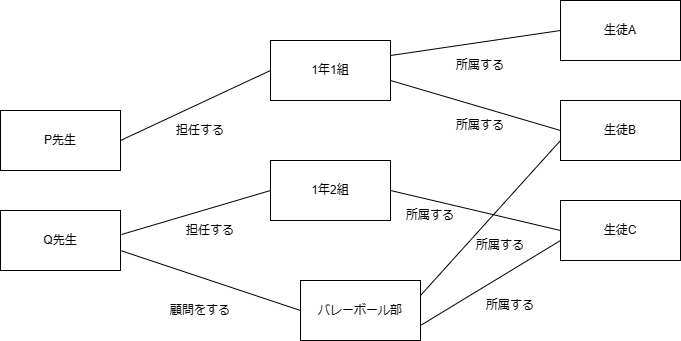

The diagram above was exported from draw.io. Its source (the exported page's mxGraphModel, read from the mxfile embedded in the PNG):
<mxGraphModel dx="880" dy="444" grid="1" gridSize="10" guides="1" tooltips="1" connect="1" arrows="1" fold="1" page="1" pageScale="1" pageWidth="827" pageHeight="1169" math="0" shadow="0">
  <root>
    <mxCell id="0" />
    <mxCell id="1" parent="0" />
    <mxCell id="f5FzRZK3LOiGx8u_OkfJ-137" value="P先生" style="rounded=0;whiteSpace=wrap;html=1;" vertex="1" parent="1">
      <mxGeometry x="70" y="130" width="120" height="60" as="geometry" />
    </mxCell>
    <mxCell id="f5FzRZK3LOiGx8u_OkfJ-138" value="Q先生" style="rounded=0;whiteSpace=wrap;html=1;" vertex="1" parent="1">
      <mxGeometry x="70" y="230" width="120" height="60" as="geometry" />
    </mxCell>
    <mxCell id="f5FzRZK3LOiGx8u_OkfJ-139" value="1年1組" style="rounded=0;whiteSpace=wrap;html=1;" vertex="1" parent="1">
      <mxGeometry x="340" y="60" width="120" height="60" as="geometry" />
    </mxCell>
    <mxCell id="f5FzRZK3LOiGx8u_OkfJ-140" value="1年2組" style="rounded=0;whiteSpace=wrap;html=1;" vertex="1" parent="1">
      <mxGeometry x="340" y="180" width="120" height="60" as="geometry" />
    </mxCell>
    <mxCell id="f5FzRZK3LOiGx8u_OkfJ-141" value="バレーボール部" style="rounded=0;whiteSpace=wrap;html=1;" vertex="1" parent="1">
      <mxGeometry x="370" y="300" width="120" height="60" as="geometry" />
    </mxCell>
    <mxCell id="f5FzRZK3LOiGx8u_OkfJ-142" value="生徒A" style="rounded=0;whiteSpace=wrap;html=1;" vertex="1" parent="1">
      <mxGeometry x="630" y="20" width="120" height="60" as="geometry" />
    </mxCell>
    <mxCell id="f5FzRZK3LOiGx8u_OkfJ-143" value="生徒B" style="rounded=0;whiteSpace=wrap;html=1;" vertex="1" parent="1">
      <mxGeometry x="630" y="120" width="120" height="60" as="geometry" />
    </mxCell>
    <mxCell id="f5FzRZK3LOiGx8u_OkfJ-144" value="生徒C" style="rounded=0;whiteSpace=wrap;html=1;" vertex="1" parent="1">
      <mxGeometry x="630" y="220" width="120" height="60" as="geometry" />
    </mxCell>
    <mxCell id="f5FzRZK3LOiGx8u_OkfJ-149" value="" style="endArrow=none;html=1;rounded=0;entryX=0;entryY=0.5;entryDx=0;entryDy=0;exitX=1;exitY=0.5;exitDx=0;exitDy=0;" edge="1" parent="1" source="f5FzRZK3LOiGx8u_OkfJ-137" target="f5FzRZK3LOiGx8u_OkfJ-139">
      <mxGeometry width="50" height="50" relative="1" as="geometry">
        <mxPoint x="190" y="150" as="sourcePoint" />
        <mxPoint x="240" y="100" as="targetPoint" />
      </mxGeometry>
    </mxCell>
    <mxCell id="f5FzRZK3LOiGx8u_OkfJ-151" value="" style="endArrow=none;html=1;rounded=0;entryX=0;entryY=0.5;entryDx=0;entryDy=0;exitX=1.008;exitY=0.4;exitDx=0;exitDy=0;exitPerimeter=0;" edge="1" parent="1" source="f5FzRZK3LOiGx8u_OkfJ-138" target="f5FzRZK3LOiGx8u_OkfJ-140">
      <mxGeometry width="50" height="50" relative="1" as="geometry">
        <mxPoint x="190" y="260" as="sourcePoint" />
        <mxPoint x="240" y="210" as="targetPoint" />
      </mxGeometry>
    </mxCell>
    <mxCell id="f5FzRZK3LOiGx8u_OkfJ-152" value="" style="endArrow=none;html=1;rounded=0;entryX=0;entryY=0.5;entryDx=0;entryDy=0;exitX=1;exitY=0.667;exitDx=0;exitDy=0;exitPerimeter=0;" edge="1" parent="1" source="f5FzRZK3LOiGx8u_OkfJ-138" target="f5FzRZK3LOiGx8u_OkfJ-141">
      <mxGeometry width="50" height="50" relative="1" as="geometry">
        <mxPoint x="190" y="275" as="sourcePoint" />
        <mxPoint x="240" y="225" as="targetPoint" />
      </mxGeometry>
    </mxCell>
    <mxCell id="f5FzRZK3LOiGx8u_OkfJ-153" value="" style="endArrow=none;html=1;rounded=0;entryX=0;entryY=0.5;entryDx=0;entryDy=0;exitX=1;exitY=0.25;exitDx=0;exitDy=0;" edge="1" parent="1" source="f5FzRZK3LOiGx8u_OkfJ-139" target="f5FzRZK3LOiGx8u_OkfJ-142">
      <mxGeometry width="50" height="50" relative="1" as="geometry">
        <mxPoint x="460" y="90" as="sourcePoint" />
        <mxPoint x="510" y="40" as="targetPoint" />
      </mxGeometry>
    </mxCell>
    <mxCell id="f5FzRZK3LOiGx8u_OkfJ-154" value="" style="endArrow=none;html=1;rounded=0;entryX=0;entryY=0.5;entryDx=0;entryDy=0;" edge="1" parent="1" target="f5FzRZK3LOiGx8u_OkfJ-143">
      <mxGeometry width="50" height="50" relative="1" as="geometry">
        <mxPoint x="460" y="100" as="sourcePoint" />
        <mxPoint x="510" y="50" as="targetPoint" />
      </mxGeometry>
    </mxCell>
    <mxCell id="f5FzRZK3LOiGx8u_OkfJ-155" value="" style="endArrow=none;html=1;rounded=0;entryX=0;entryY=0.5;entryDx=0;entryDy=0;exitX=1;exitY=0.5;exitDx=0;exitDy=0;" edge="1" parent="1" source="f5FzRZK3LOiGx8u_OkfJ-140" target="f5FzRZK3LOiGx8u_OkfJ-144">
      <mxGeometry width="50" height="50" relative="1" as="geometry">
        <mxPoint x="460" y="220" as="sourcePoint" />
        <mxPoint x="510" y="170" as="targetPoint" />
      </mxGeometry>
    </mxCell>
    <mxCell id="f5FzRZK3LOiGx8u_OkfJ-156" value="" style="endArrow=none;html=1;rounded=0;exitX=1;exitY=0.25;exitDx=0;exitDy=0;" edge="1" parent="1" source="f5FzRZK3LOiGx8u_OkfJ-141">
      <mxGeometry width="50" height="50" relative="1" as="geometry">
        <mxPoint x="580" y="210" as="sourcePoint" />
        <mxPoint x="630" y="160" as="targetPoint" />
      </mxGeometry>
    </mxCell>
    <mxCell id="f5FzRZK3LOiGx8u_OkfJ-157" value="" style="endArrow=none;html=1;rounded=0;exitX=1;exitY=0.75;exitDx=0;exitDy=0;" edge="1" parent="1" source="f5FzRZK3LOiGx8u_OkfJ-141">
      <mxGeometry width="50" height="50" relative="1" as="geometry">
        <mxPoint x="580" y="310" as="sourcePoint" />
        <mxPoint x="630" y="260" as="targetPoint" />
      </mxGeometry>
    </mxCell>
    <mxCell id="f5FzRZK3LOiGx8u_OkfJ-158" value="担任する" style="text;html=1;strokeColor=none;fillColor=none;align=center;verticalAlign=middle;whiteSpace=wrap;rounded=0;" vertex="1" parent="1">
      <mxGeometry x="240" y="135" width="60" height="30" as="geometry" />
    </mxCell>
    <mxCell id="f5FzRZK3LOiGx8u_OkfJ-159" value="顧問をする" style="text;html=1;strokeColor=none;fillColor=none;align=center;verticalAlign=middle;whiteSpace=wrap;rounded=0;" vertex="1" parent="1">
      <mxGeometry x="230" y="315" width="80" height="30" as="geometry" />
    </mxCell>
    <mxCell id="f5FzRZK3LOiGx8u_OkfJ-160" value="担任する" style="text;html=1;strokeColor=none;fillColor=none;align=center;verticalAlign=middle;whiteSpace=wrap;rounded=0;" vertex="1" parent="1">
      <mxGeometry x="250" y="235" width="60" height="30" as="geometry" />
    </mxCell>
    <mxCell id="f5FzRZK3LOiGx8u_OkfJ-161" value="所属する" style="text;html=1;strokeColor=none;fillColor=none;align=center;verticalAlign=middle;whiteSpace=wrap;rounded=0;" vertex="1" parent="1">
      <mxGeometry x="520" y="70" width="60" height="30" as="geometry" />
    </mxCell>
    <mxCell id="f5FzRZK3LOiGx8u_OkfJ-162" value="所属する" style="text;html=1;strokeColor=none;fillColor=none;align=center;verticalAlign=middle;whiteSpace=wrap;rounded=0;" vertex="1" parent="1">
      <mxGeometry x="520" y="130" width="60" height="30" as="geometry" />
    </mxCell>
    <mxCell id="f5FzRZK3LOiGx8u_OkfJ-163" value="所属する" style="text;html=1;strokeColor=none;fillColor=none;align=center;verticalAlign=middle;whiteSpace=wrap;rounded=0;" vertex="1" parent="1">
      <mxGeometry x="470" y="220" width="60" height="30" as="geometry" />
    </mxCell>
    <mxCell id="f5FzRZK3LOiGx8u_OkfJ-164" value="所属する" style="text;html=1;strokeColor=none;fillColor=none;align=center;verticalAlign=middle;whiteSpace=wrap;rounded=0;" vertex="1" parent="1">
      <mxGeometry x="540" y="250" width="60" height="30" as="geometry" />
    </mxCell>
    <mxCell id="f5FzRZK3LOiGx8u_OkfJ-165" value="所属する" style="text;html=1;strokeColor=none;fillColor=none;align=center;verticalAlign=middle;whiteSpace=wrap;rounded=0;" vertex="1" parent="1">
      <mxGeometry x="550" y="310" width="60" height="30" as="geometry" />
    </mxCell>
  </root>
</mxGraphModel>